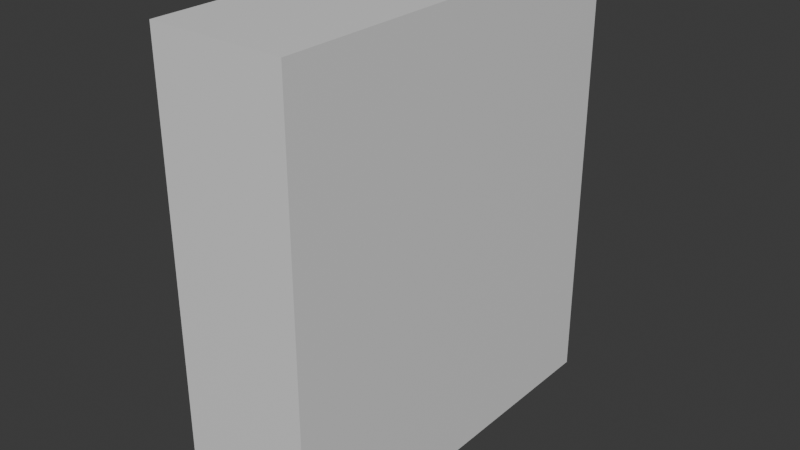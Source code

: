 # Source: Server.blend  (saved by Blender 4.5.90; exported with 4.5.12 LTS)
import bpy
from mathutils import Matrix  # noqa: F401  (used for matrix-valued properties, if any)

bpy.ops.wm.read_factory_settings(use_empty=True)
scene = bpy.context.scene
scene.name = 'Scene'

# ---- collections
col_collection = bpy.data.collections.new('Collection'); scene.collection.children.link(col_collection)

# ---- materials (node trees are filled in below, after node groups)
mat_main = bpy.data.materials.new('Main')
mat_metal = bpy.data.materials.new('Metal')
mat_dark = bpy.data.materials.new('Dark')

# ---- material node trees
mat_main.use_nodes = True; mat_main.node_tree.nodes.clear()
_N = mat_main.node_tree.nodes; _L = mat_main.node_tree.links
n0 = _N.new('ShaderNodeBsdfPrincipled'); n0.name = 'Principled BSDF'; n0.location = (-200, 100)
n1 = _N.new('ShaderNodeOutputMaterial'); n1.name = 'Material Output'; n1.location = (200, 100)
_L.new(n0.outputs[0], n1.inputs[0])
n1.is_active_output = True
mat_metal.use_nodes = True; mat_metal.node_tree.nodes.clear()
_N = mat_metal.node_tree.nodes; _L = mat_metal.node_tree.links
n0 = _N.new('ShaderNodeBsdfPrincipled'); n0.name = 'Principled BSDF'; n0.location = (-200, 100)
n0.inputs[0].default_value = (0.5374, 0.5374, 0.5374, 1.0)
n1 = _N.new('ShaderNodeOutputMaterial'); n1.name = 'Material Output'; n1.location = (200, 100)
_L.new(n0.outputs[0], n1.inputs[0])
n1.is_active_output = True
mat_dark.use_nodes = True; mat_dark.node_tree.nodes.clear()
_N = mat_dark.node_tree.nodes; _L = mat_dark.node_tree.links
n0 = _N.new('ShaderNodeBsdfPrincipled'); n0.name = 'Principled BSDF'; n0.location = (-200, 100)
n0.inputs[0].default_value = (0.1456, 0.1456, 0.1456, 1.0)
n1 = _N.new('ShaderNodeOutputMaterial'); n1.name = 'Material Output'; n1.location = (200, 100)
_L.new(n0.outputs[0], n1.inputs[0])
n1.is_active_output = True

# ---- world
world_world = bpy.data.worlds.new('World'); scene.world = world_world
world_world.use_nodes = True; world_world.node_tree.nodes.clear()
_N = world_world.node_tree.nodes; _L = world_world.node_tree.links
n0 = _N.new('ShaderNodeOutputWorld'); n0.name = 'World Output'; n0.location = (200, 100)
n1 = _N.new('ShaderNodeBackground'); n1.name = 'Background'; n1.location = (-200, 100)
n1.inputs[0].default_value = (0.05088, 0.05088, 0.05088, 1.0)
_L.new(n1.outputs[0], n0.inputs[0])
n0.is_active_output = True
world_world.color = (0.05088, 0.05088, 0.05088)
world_world.sun_shadow_jitter_overblur = 0.0

# ---- meshes
me_cube_001 = bpy.data.meshes.new('Cube.001')
me_cube_001.from_pydata([(-0.3, -0.9, 0.0), (-0.3, -0.9, 2.0), (-0.3, 0.9, 0.0), (-0.3, 0.9, 2.0), (0.3, -0.9, 0.0), (0.3, -0.9, 2.0), (0.3, 0.9, 0.0), (0.3, 0.9, 2.0), (-0.3, 0.0, 0.0), (-0.3, 0.0, 2.0), (0.3, 0.0, 0.0), (0.3, 0.0, 2.0), (-0.3, -0.9, 1.0), (-0.3, 0.9, 1.0), (0.3, 0.9, 1.0), (0.3, -0.9, 1.0), (0.3, 0.0, 1.0), (-0.3, 0.0, 1.0), (-0.3, 0.6, 1.35), (-0.3, 0.3, 1.35), (-0.3, 0.6, 1.05), (-0.3, 0.3, 1.05), (0.0, 0.6, 1.35), (0.0, 0.3, 1.35), (0.0, 0.6, 1.05), (0.0, 0.3, 1.05), (-0.15, 0.56, 1.05), (-0.15, 0.56, 1.1), (-0.1079, 0.5516, 1.05), (-0.1079, 0.5516, 1.1), (-0.07222, 0.5278, 1.05), (-0.07222, 0.5278, 1.1), (-0.04837, 0.4921, 1.05), (-0.04837, 0.4921, 1.1), (-0.04, 0.45, 1.05), (-0.04, 0.45, 1.1), (-0.04837, 0.4079, 1.05), (-0.04837, 0.4079, 1.1), (-0.07222, 0.3722, 1.05), (-0.07222, 0.3722, 1.1), (-0.1079, 0.3484, 1.05), (-0.1079, 0.3484, 1.1), (-0.15, 0.34, 1.05), (-0.15, 0.34, 1.1), (-0.1921, 0.3484, 1.05), (-0.1921, 0.3484, 1.1), (-0.2278, 0.3722, 1.05), (-0.2278, 0.3722, 1.1), (-0.2516, 0.4079, 1.05), (-0.2516, 0.4079, 1.1), (-0.26, 0.45, 1.05), (-0.26, 0.45, 1.1), (-0.2516, 0.4921, 1.05), (-0.2516, 0.4921, 1.1), (-0.2278, 0.5278, 1.05), (-0.2278, 0.5278, 1.1), (-0.1921, 0.5516, 1.05), (-0.1921, 0.5516, 1.1), (-0.15, 0.56, 1.29), (-0.15, 0.56, 1.35), (-0.1079, 0.5516, 1.29), (-0.1079, 0.5516, 1.35), (-0.07222, 0.5278, 1.29), (-0.07222, 0.5278, 1.35), (-0.04837, 0.4921, 1.29), (-0.04837, 0.4921, 1.35), (-0.04, 0.45, 1.29), (-0.04, 0.45, 1.35), (-0.04837, 0.4079, 1.29), (-0.04837, 0.4079, 1.35), (-0.07222, 0.3722, 1.29), (-0.07222, 0.3722, 1.35), (-0.1079, 0.3484, 1.29), (-0.1079, 0.3484, 1.35), (-0.15, 0.34, 1.29), (-0.15, 0.34, 1.35), (-0.1921, 0.3484, 1.29), (-0.1921, 0.3484, 1.35), (-0.2278, 0.3722, 1.29), (-0.2278, 0.3722, 1.35), (-0.2516, 0.4079, 1.29), (-0.2516, 0.4079, 1.35), (-0.26, 0.45, 1.29), (-0.26, 0.45, 1.35), (-0.2516, 0.4921, 1.29), (-0.2516, 0.4921, 1.35), (-0.2278, 0.5278, 1.29), (-0.2278, 0.5278, 1.35), (-0.1921, 0.5516, 1.29), (-0.1921, 0.5516, 1.35), (-0.27, 0.3, 1.05), (-0.27, 0.6, 1.05), (-0.27, 0.6, 1.35), (-0.27, 0.3, 1.35)], [], [(9, 3, 18, 19), (13, 3, 7, 14), (16, 11, 5, 15), (15, 5, 1, 12), (8, 10, 4, 0), (11, 9, 1, 5), (7, 3, 9, 11), (2, 6, 10, 8), (14, 7, 11, 16), (12, 1, 9, 17), (0, 12, 17, 8), (6, 14, 16, 10), (4, 15, 12, 0), (10, 16, 15, 4), (2, 13, 14, 6), (8, 17, 13, 2), (91, 90, 25, 24), (13, 17, 21, 20), (17, 9, 19, 21), (3, 13, 20, 18), (25, 23, 22, 24), (92, 91, 24, 22), (90, 93, 23, 25), (93, 92, 22, 23), (26, 27, 29, 28), (28, 29, 31, 30), (30, 31, 33, 32), (32, 33, 35, 34), (34, 35, 37, 36), (36, 37, 39, 38), (38, 39, 41, 40), (40, 41, 43, 42), (42, 43, 45, 44), (44, 45, 47, 46), (46, 47, 49, 48), (48, 49, 51, 50), (50, 51, 53, 52), (52, 53, 55, 54), (29, 27, 57, 55, 53, 51, 49, 47, 45, 43, 41, 39, 37, 35, 33, 31), (54, 55, 57, 56), (56, 57, 27, 26), (19, 18, 92, 93), (58, 59, 61, 60), (60, 61, 63, 62), (62, 63, 65, 64), (64, 65, 67, 66), (66, 67, 69, 68), (68, 69, 71, 70), (70, 71, 73, 72), (72, 73, 75, 74), (74, 75, 77, 76), (76, 77, 79, 78), (78, 79, 81, 80), (80, 81, 83, 82), (82, 83, 85, 84), (84, 85, 87, 86), (21, 19, 93, 90), (86, 87, 89, 88), (88, 89, 59, 58), (58, 60, 62, 64, 66, 68, 70, 72, 74, 76, 78, 80, 82, 84, 86, 88), (18, 20, 91, 92), (20, 21, 90, 91)])
me_cube_001.polygons.foreach_set('material_index', [0, 0, 0, 0, 0, 0, 0, 0, 0, 0, 0, 0, 0, 0, 0, 0, 2, 0, 0, 0, 2, 2, 2, 2, 1, 1, 1, 1, 1, 1, 1, 1, 1, 1, 1, 1, 1, 1, 1, 1, 1, 0, 1, 1, 1, 1, 1, 1, 1, 1, 1, 1, 1, 1, 1, 1, 0, 1, 1, 1, 0, 0])
_uv = me_cube_001.uv_layers.new(name='UVMap')
_uv.uv.foreach_set('vector', [0.875, 0.625, 0.875, 0.5, 0.875, 0.5, 0.875, 0.625, 0.5, 0.25, 0.625, 0.25, 0.625, 0.5, 0.5, 0.5, 0.5, 0.625, 0.625, 0.625, 0.625, 0.75, 0.5, 0.75, 0.5, 0.75, 0.625, 0.75, 0.625, 1.0, 0.5, 1.0, 0.125, 0.625, 0.375, 0.625, 0.375, 0.75, 0.125, 0.75, 0.625, 0.625, 0.875, 0.625, 0.875, 0.75, 0.625, 0.75, 0.625, 0.5, 0.875, 0.5, 0.875, 0.625, 0.625, 0.625, 0.125, 0.5, 0.375, 0.5, 0.375, 0.625, 0.125, 0.625, 0.5, 0.5, 0.625, 0.5, 0.625, 0.625, 0.5, 0.625, 0.5, 0.0, 0.625, 0.0, 0.625, 0.125, 0.5, 0.125, 0.375, 0.0, 0.5, 0.0, 0.5, 0.125, 0.375, 0.125, 0.375, 0.5, 0.5, 0.5, 0.5, 0.625, 0.375, 0.625, 0.375, 0.75, 0.5, 0.75, 0.5, 1.0, 0.375, 1.0, 0.375, 0.625, 0.5, 0.625, 0.5, 0.75, 0.375, 0.75, 0.375, 0.25, 0.5, 0.25, 0.5, 0.5, 0.375, 0.5, 0.375, 0.125, 0.5, 0.125, 0.5, 0.25, 0.375, 0.25, 0.5, 0.25, 0.5, 0.125, 0.5, 0.125, 0.5, 0.25, 0.5, 0.25, 0.5, 0.125, 0.5, 0.125, 0.5, 0.25, 0.5, 0.125, 0.625, 0.125, 0.625, 0.125, 0.5, 0.125, 0.625, 0.25, 0.5, 0.25, 0.5, 0.25, 0.625, 0.25, 0.5, 0.125, 0.625, 0.125, 0.625, 0.25, 0.5, 0.25, 0.625, 0.25, 0.5, 0.25, 0.5, 0.25, 0.625, 0.25, 0.5, 0.125, 0.625, 0.125, 0.625, 0.125, 0.5, 0.125, 0.875, 0.625, 0.875, 0.5, 0.875, 0.5, 0.875, 0.625, 1.0, 0.5, 1.0, 1.0, 0.9375, 1.0, 0.9375, 0.5, 0.9375, 0.5, 0.9375, 1.0, 0.875, 1.0, 0.875, 0.5, 0.875, 0.5, 0.875, 1.0, 0.8125, 1.0, 0.8125, 0.5, 0.8125, 0.5, 0.8125, 1.0, 0.75, 1.0, 0.75, 0.5, 0.75, 0.5, 0.75, 1.0, 0.6875, 1.0, 0.6875, 0.5, 0.6875, 0.5, 0.6875, 1.0, 0.625, 1.0, 0.625, 0.5, 0.625, 0.5, 0.625, 1.0, 0.5625, 1.0, 0.5625, 0.5, 0.5625, 0.5, 0.5625, 1.0, 0.5, 1.0, 0.5, 0.5, 0.5, 0.5, 0.5, 1.0, 0.4375, 1.0, 0.4375, 0.5, 0.4375, 0.5, 0.4375, 1.0, 0.375, 1.0, 0.375, 0.5, 0.375, 0.5, 0.375, 1.0, 0.3125, 1.0, 0.3125, 0.5, 0.3125, 0.5, 0.3125, 1.0, 0.25, 1.0, 0.25, 0.5, 0.25, 0.5, 0.25, 1.0, 0.1875, 1.0, 0.1875, 0.5, 0.1875, 0.5, 0.1875, 1.0, 0.125, 1.0, 0.125, 0.5, 0.3418, 0.4717, 0.25, 0.49, 0.1582, 0.4717, 0.08029, 0.4197, 0.02827, 0.3418, 0.01, 0.25, 0.02827, 0.1582, 0.08029, 0.08029, 0.1582, 0.02827, 0.25, 0.01, 0.3418, 0.02827, 0.4197, 0.08029, 0.4717, 0.1582, 0.49, 0.25, 0.4717, 0.3418, 0.4197, 0.4197, 0.125, 0.5, 0.125, 1.0, 0.0625, 1.0, 0.0625, 0.5, 0.0625, 0.5, 0.0625, 1.0, 0.0, 1.0, 0.0, 0.5, 0.875, 0.625, 0.875, 0.5, 0.875, 0.5, 0.875, 0.625, 1.0, 0.5, 1.0, 1.0, 0.9375, 1.0, 0.9375, 0.5, 0.9375, 0.5, 0.9375, 1.0, 0.875, 1.0, 0.875, 0.5, 0.875, 0.5, 0.875, 1.0, 0.8125, 1.0, 0.8125, 0.5, 0.8125, 0.5, 0.8125, 1.0, 0.75, 1.0, 0.75, 0.5, 0.75, 0.5, 0.75, 1.0, 0.6875, 1.0, 0.6875, 0.5, 0.6875, 0.5, 0.6875, 1.0, 0.625, 1.0, 0.625, 0.5, 0.625, 0.5, 0.625, 1.0, 0.5625, 1.0, 0.5625, 0.5, 0.5625, 0.5, 0.5625, 1.0, 0.5, 1.0, 0.5, 0.5, 0.5, 0.5, 0.5, 1.0, 0.4375, 1.0, 0.4375, 0.5, 0.4375, 0.5, 0.4375, 1.0, 0.375, 1.0, 0.375, 0.5, 0.375, 0.5, 0.375, 1.0, 0.3125, 1.0, 0.3125, 0.5, 0.3125, 0.5, 0.3125, 1.0, 0.25, 1.0, 0.25, 0.5, 0.25, 0.5, 0.25, 1.0, 0.1875, 1.0, 0.1875, 0.5, 0.1875, 0.5, 0.1875, 1.0, 0.125, 1.0, 0.125, 0.5, 0.5, 0.125, 0.625, 0.125, 0.625, 0.125, 0.5, 0.125, 0.125, 0.5, 0.125, 1.0, 0.0625, 1.0, 0.0625, 0.5, 0.0625, 0.5, 0.0625, 1.0, 0.0, 1.0, 0.0, 0.5, 0.75, 0.49, 0.8418, 0.4717, 0.9197, 0.4197, 0.9717, 0.3418, 0.99, 0.25, 0.9717, 0.1582, 0.9197, 0.08029, 0.8418, 0.02827, 0.75, 0.01, 0.6582, 0.02827, 0.5803, 0.08029, 0.5283, 0.1582, 0.51, 0.25, 0.5283, 0.3418, 0.5803, 0.4197, 0.6582, 0.4717, 0.625, 0.25, 0.5, 0.25, 0.5, 0.25, 0.625, 0.25, 0.5, 0.25, 0.5, 0.125, 0.5, 0.125, 0.5, 0.25])
me_cube_001.materials.append(mat_main)
me_cube_001.materials.append(mat_metal)
me_cube_001.materials.append(mat_dark)
me_cube_001.update()

# ---- objects
ob_cube = bpy.data.objects.new('Cube', me_cube_001)

# ---- transforms, parenting, visibility, modifiers, constraints
ob_cube.location = (0.0, 0.0, 0.0)

# ---- collection membership
col_collection.objects.link(ob_cube)

# ---- scene / render settings (as saved in the file)
scene.frame_start = 1; scene.frame_end = 250; scene.frame_set(1)
scene.render.engine = 'BLENDER_EEVEE_NEXT'
bpy.context.view_layer.update()

# ---- added for rendering (the .blend has no active camera and no usable light): camera, sun
cam_auto = bpy.data.cameras.new('AutoCamera')
cam_auto.lens = 50.0
cam_auto.sensor_width = 36.0
cam_auto.clip_end = 1000.0
ob_auto_camera = bpy.data.objects.new('AutoCamera', cam_auto)
scene.collection.objects.link(ob_auto_camera)
ob_auto_camera.location = (2.55067, -3.0608, 3.04053)
ob_auto_camera.rotation_euler = (1.09748, -7.21219e-08, 0.694738)
scene.camera = ob_auto_camera
light_auto_sun = bpy.data.lights.new('AutoSun', 'SUN')
light_auto_sun.energy = 3.0
light_auto_sun.angle = 0.0523599
ob_auto_sun = bpy.data.objects.new('AutoSun', light_auto_sun)
scene.collection.objects.link(ob_auto_sun)
ob_auto_sun.rotation_euler = (0.872665, 0.174533, 0.523599)
bpy.context.view_layer.update()
